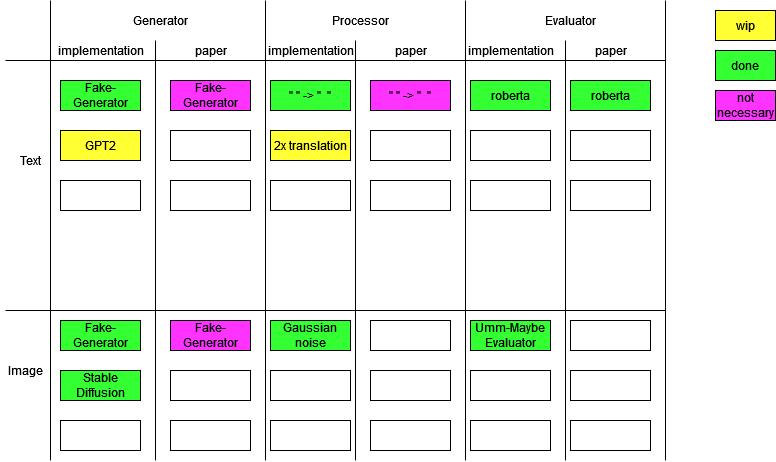

The diagram above was exported from draw.io. Its source (the exported page's mxGraphModel, read from the mxfile embedded in the PNG):
<mxGraphModel dx="1949" dy="586" grid="1" gridSize="10" guides="1" tooltips="1" connect="1" arrows="1" fold="1" page="1" pageScale="1" pageWidth="827" pageHeight="1169" math="0" shadow="0">
  <root>
    <mxCell id="0" />
    <mxCell id="1" parent="0" />
    <mxCell id="pHOT10jgORBA76ojkJSI-1" value="Fake-Generator" style="rounded=0;whiteSpace=wrap;html=1;fillColor=#33FF33;" parent="1" vertex="1">
      <mxGeometry x="55" y="130" width="80" height="30" as="geometry" />
    </mxCell>
    <mxCell id="pHOT10jgORBA76ojkJSI-2" value="Generator" style="text;html=1;align=center;verticalAlign=middle;resizable=0;points=[];autosize=1;strokeColor=none;fillColor=none;" parent="1" vertex="1">
      <mxGeometry x="120" y="60" width="70" height="20" as="geometry" />
    </mxCell>
    <mxCell id="pHOT10jgORBA76ojkJSI-3" value="Processor" style="text;html=1;align=center;verticalAlign=middle;resizable=0;points=[];autosize=1;strokeColor=none;fillColor=none;" parent="1" vertex="1">
      <mxGeometry x="320" y="60" width="70" height="20" as="geometry" />
    </mxCell>
    <mxCell id="pHOT10jgORBA76ojkJSI-4" value="Evaluator" style="text;html=1;align=center;verticalAlign=middle;resizable=0;points=[];autosize=1;strokeColor=none;fillColor=none;" parent="1" vertex="1">
      <mxGeometry x="530" y="60" width="70" height="20" as="geometry" />
    </mxCell>
    <mxCell id="pHOT10jgORBA76ojkJSI-5" value="GPT2" style="rounded=0;whiteSpace=wrap;html=1;fillColor=#FFFF33;" parent="1" vertex="1">
      <mxGeometry x="55" y="180" width="80" height="30" as="geometry" />
    </mxCell>
    <mxCell id="pHOT10jgORBA76ojkJSI-6" value="" style="endArrow=none;html=1;rounded=0;" parent="1" edge="1">
      <mxGeometry width="50" height="50" relative="1" as="geometry">
        <mxPoint y="360" as="sourcePoint" />
        <mxPoint x="660" y="360" as="targetPoint" />
      </mxGeometry>
    </mxCell>
    <mxCell id="pHOT10jgORBA76ojkJSI-7" value="" style="endArrow=none;html=1;rounded=0;" parent="1" edge="1">
      <mxGeometry width="50" height="50" relative="1" as="geometry">
        <mxPoint x="260" y="510" as="sourcePoint" />
        <mxPoint x="260" y="50" as="targetPoint" />
      </mxGeometry>
    </mxCell>
    <mxCell id="pHOT10jgORBA76ojkJSI-8" value="" style="endArrow=none;html=1;rounded=0;" parent="1" edge="1">
      <mxGeometry width="50" height="50" relative="1" as="geometry">
        <mxPoint x="460" y="510" as="sourcePoint" />
        <mxPoint x="460" y="50" as="targetPoint" />
      </mxGeometry>
    </mxCell>
    <mxCell id="pHOT10jgORBA76ojkJSI-9" value="" style="rounded=0;whiteSpace=wrap;html=1;" parent="1" vertex="1">
      <mxGeometry x="55" y="230" width="80" height="30" as="geometry" />
    </mxCell>
    <mxCell id="pHOT10jgORBA76ojkJSI-11" value="&quot; &quot; -&amp;gt; &quot;&amp;nbsp; &quot;" style="rounded=0;whiteSpace=wrap;html=1;fillColor=#33FF33;" parent="1" vertex="1">
      <mxGeometry x="265" y="130" width="80" height="30" as="geometry" />
    </mxCell>
    <mxCell id="pHOT10jgORBA76ojkJSI-12" value="2x translation" style="rounded=0;whiteSpace=wrap;html=1;fillColor=#FFFF33;" parent="1" vertex="1">
      <mxGeometry x="265" y="180" width="80" height="30" as="geometry" />
    </mxCell>
    <mxCell id="pHOT10jgORBA76ojkJSI-13" value="" style="rounded=0;whiteSpace=wrap;html=1;" parent="1" vertex="1">
      <mxGeometry x="265" y="230" width="80" height="30" as="geometry" />
    </mxCell>
    <mxCell id="pHOT10jgORBA76ojkJSI-14" value="roberta" style="rounded=0;whiteSpace=wrap;html=1;fillColor=#33FF33;" parent="1" vertex="1">
      <mxGeometry x="465" y="130" width="80" height="30" as="geometry" />
    </mxCell>
    <mxCell id="pHOT10jgORBA76ojkJSI-15" value="" style="rounded=0;whiteSpace=wrap;html=1;" parent="1" vertex="1">
      <mxGeometry x="465" y="180" width="80" height="30" as="geometry" />
    </mxCell>
    <mxCell id="pHOT10jgORBA76ojkJSI-16" value="" style="rounded=0;whiteSpace=wrap;html=1;" parent="1" vertex="1">
      <mxGeometry x="465" y="230" width="80" height="30" as="geometry" />
    </mxCell>
    <mxCell id="pHOT10jgORBA76ojkJSI-18" value="Stable Diffusion" style="rounded=0;whiteSpace=wrap;html=1;fillColor=#33FF33;" parent="1" vertex="1">
      <mxGeometry x="55" y="420" width="80" height="30" as="geometry" />
    </mxCell>
    <mxCell id="pHOT10jgORBA76ojkJSI-19" value="" style="rounded=0;whiteSpace=wrap;html=1;" parent="1" vertex="1">
      <mxGeometry x="55" y="470" width="80" height="30" as="geometry" />
    </mxCell>
    <mxCell id="pHOT10jgORBA76ojkJSI-20" value="" style="rounded=0;whiteSpace=wrap;html=1;" parent="1" vertex="1">
      <mxGeometry x="265" y="420" width="80" height="30" as="geometry" />
    </mxCell>
    <mxCell id="pHOT10jgORBA76ojkJSI-22" value="" style="rounded=0;whiteSpace=wrap;html=1;" parent="1" vertex="1">
      <mxGeometry x="265" y="470" width="80" height="30" as="geometry" />
    </mxCell>
    <mxCell id="pHOT10jgORBA76ojkJSI-23" value="Umm-Maybe Evaluator" style="rounded=0;whiteSpace=wrap;html=1;verticalAlign=middle;fillColor=#33FF33;" parent="1" vertex="1">
      <mxGeometry x="465" y="370" width="80" height="30" as="geometry" />
    </mxCell>
    <mxCell id="pHOT10jgORBA76ojkJSI-24" value="" style="rounded=0;whiteSpace=wrap;html=1;" parent="1" vertex="1">
      <mxGeometry x="465" y="420" width="80" height="30" as="geometry" />
    </mxCell>
    <mxCell id="pHOT10jgORBA76ojkJSI-25" value="" style="rounded=0;whiteSpace=wrap;html=1;" parent="1" vertex="1">
      <mxGeometry x="465" y="470" width="80" height="30" as="geometry" />
    </mxCell>
    <mxCell id="pHOT10jgORBA76ojkJSI-26" value="" style="endArrow=none;html=1;rounded=0;" parent="1" edge="1">
      <mxGeometry width="50" height="50" relative="1" as="geometry">
        <mxPoint y="110" as="sourcePoint" />
        <mxPoint x="660" y="110" as="targetPoint" />
      </mxGeometry>
    </mxCell>
    <mxCell id="pHOT10jgORBA76ojkJSI-27" value="" style="endArrow=none;html=1;rounded=0;" parent="1" edge="1">
      <mxGeometry width="50" height="50" relative="1" as="geometry">
        <mxPoint x="150" y="510" as="sourcePoint" />
        <mxPoint x="150" y="90" as="targetPoint" />
      </mxGeometry>
    </mxCell>
    <mxCell id="pHOT10jgORBA76ojkJSI-28" value="" style="endArrow=none;html=1;rounded=0;" parent="1" edge="1">
      <mxGeometry width="50" height="50" relative="1" as="geometry">
        <mxPoint x="350" y="510" as="sourcePoint" />
        <mxPoint x="350" y="90" as="targetPoint" />
      </mxGeometry>
    </mxCell>
    <mxCell id="pHOT10jgORBA76ojkJSI-29" value="" style="endArrow=none;html=1;rounded=0;" parent="1" edge="1">
      <mxGeometry width="50" height="50" relative="1" as="geometry">
        <mxPoint x="560" y="510" as="sourcePoint" />
        <mxPoint x="560" y="90" as="targetPoint" />
      </mxGeometry>
    </mxCell>
    <mxCell id="pHOT10jgORBA76ojkJSI-32" value="" style="endArrow=none;html=1;rounded=0;" parent="1" edge="1">
      <mxGeometry width="50" height="50" relative="1" as="geometry">
        <mxPoint x="660" y="510" as="sourcePoint" />
        <mxPoint x="660" y="50" as="targetPoint" />
      </mxGeometry>
    </mxCell>
    <mxCell id="pHOT10jgORBA76ojkJSI-35" value="&lt;div&gt;implementation&lt;/div&gt;" style="text;html=1;align=center;verticalAlign=middle;resizable=0;points=[];autosize=1;strokeColor=none;fillColor=none;" parent="1" vertex="1">
      <mxGeometry x="45" y="90" width="100" height="20" as="geometry" />
    </mxCell>
    <mxCell id="pHOT10jgORBA76ojkJSI-36" value="&lt;div&gt;implementation&lt;/div&gt;" style="text;html=1;align=center;verticalAlign=middle;resizable=0;points=[];autosize=1;strokeColor=none;fillColor=none;" parent="1" vertex="1">
      <mxGeometry x="255" y="90" width="100" height="20" as="geometry" />
    </mxCell>
    <mxCell id="pHOT10jgORBA76ojkJSI-37" value="&lt;div&gt;implementation&lt;/div&gt;" style="text;html=1;align=center;verticalAlign=middle;resizable=0;points=[];autosize=1;strokeColor=none;fillColor=none;" parent="1" vertex="1">
      <mxGeometry x="455" y="90" width="100" height="20" as="geometry" />
    </mxCell>
    <mxCell id="pHOT10jgORBA76ojkJSI-40" value="&lt;div&gt;paper&lt;/div&gt;" style="text;html=1;align=center;verticalAlign=middle;resizable=0;points=[];autosize=1;strokeColor=none;fillColor=none;" parent="1" vertex="1">
      <mxGeometry x="180" y="90" width="50" height="20" as="geometry" />
    </mxCell>
    <mxCell id="pHOT10jgORBA76ojkJSI-41" value="&lt;div&gt;paper&lt;/div&gt;" style="text;html=1;align=center;verticalAlign=middle;resizable=0;points=[];autosize=1;strokeColor=none;fillColor=none;" parent="1" vertex="1">
      <mxGeometry x="380" y="90" width="50" height="20" as="geometry" />
    </mxCell>
    <mxCell id="pHOT10jgORBA76ojkJSI-42" value="&lt;div&gt;paper&lt;/div&gt;" style="text;html=1;align=center;verticalAlign=middle;resizable=0;points=[];autosize=1;strokeColor=none;fillColor=none;" parent="1" vertex="1">
      <mxGeometry x="580" y="90" width="50" height="20" as="geometry" />
    </mxCell>
    <mxCell id="pHOT10jgORBA76ojkJSI-43" value="Fake-Generator" style="rounded=0;whiteSpace=wrap;html=1;fillColor=#FF33FF;" parent="1" vertex="1">
      <mxGeometry x="165" y="130" width="80" height="30" as="geometry" />
    </mxCell>
    <mxCell id="pHOT10jgORBA76ojkJSI-48" value="" style="rounded=0;whiteSpace=wrap;html=1;" parent="1" vertex="1">
      <mxGeometry x="165" y="180" width="80" height="30" as="geometry" />
    </mxCell>
    <mxCell id="pHOT10jgORBA76ojkJSI-49" value="" style="rounded=0;whiteSpace=wrap;html=1;" parent="1" vertex="1">
      <mxGeometry x="165" y="230" width="80" height="30" as="geometry" />
    </mxCell>
    <mxCell id="pHOT10jgORBA76ojkJSI-51" value="&quot; &quot; -&amp;gt; &quot;&amp;nbsp; &quot;" style="rounded=0;whiteSpace=wrap;html=1;fillColor=#FF33FF;" parent="1" vertex="1">
      <mxGeometry x="365" y="130" width="80" height="30" as="geometry" />
    </mxCell>
    <mxCell id="pHOT10jgORBA76ojkJSI-52" value="" style="rounded=0;whiteSpace=wrap;html=1;" parent="1" vertex="1">
      <mxGeometry x="365" y="180" width="80" height="30" as="geometry" />
    </mxCell>
    <mxCell id="pHOT10jgORBA76ojkJSI-53" value="" style="rounded=0;whiteSpace=wrap;html=1;" parent="1" vertex="1">
      <mxGeometry x="365" y="230" width="80" height="30" as="geometry" />
    </mxCell>
    <mxCell id="pHOT10jgORBA76ojkJSI-54" value="roberta" style="rounded=0;whiteSpace=wrap;html=1;fillColor=#33FF33;" parent="1" vertex="1">
      <mxGeometry x="565" y="130" width="80" height="30" as="geometry" />
    </mxCell>
    <mxCell id="pHOT10jgORBA76ojkJSI-55" value="" style="rounded=0;whiteSpace=wrap;html=1;" parent="1" vertex="1">
      <mxGeometry x="565" y="180" width="80" height="30" as="geometry" />
    </mxCell>
    <mxCell id="pHOT10jgORBA76ojkJSI-56" value="" style="rounded=0;whiteSpace=wrap;html=1;" parent="1" vertex="1">
      <mxGeometry x="565" y="230" width="80" height="30" as="geometry" />
    </mxCell>
    <mxCell id="pHOT10jgORBA76ojkJSI-57" value="Fake-Generator" style="rounded=0;whiteSpace=wrap;html=1;fillColor=#FF33FF;" parent="1" vertex="1">
      <mxGeometry x="165" y="370" width="80" height="30" as="geometry" />
    </mxCell>
    <mxCell id="pHOT10jgORBA76ojkJSI-58" value="" style="rounded=0;whiteSpace=wrap;html=1;" parent="1" vertex="1">
      <mxGeometry x="165" y="420" width="80" height="30" as="geometry" />
    </mxCell>
    <mxCell id="pHOT10jgORBA76ojkJSI-59" value="" style="rounded=0;whiteSpace=wrap;html=1;" parent="1" vertex="1">
      <mxGeometry x="165" y="470" width="80" height="30" as="geometry" />
    </mxCell>
    <mxCell id="pHOT10jgORBA76ojkJSI-60" value="" style="rounded=0;whiteSpace=wrap;html=1;" parent="1" vertex="1">
      <mxGeometry x="365" y="370" width="80" height="30" as="geometry" />
    </mxCell>
    <mxCell id="pHOT10jgORBA76ojkJSI-61" value="" style="rounded=0;whiteSpace=wrap;html=1;" parent="1" vertex="1">
      <mxGeometry x="365" y="420" width="80" height="30" as="geometry" />
    </mxCell>
    <mxCell id="pHOT10jgORBA76ojkJSI-62" value="" style="rounded=0;whiteSpace=wrap;html=1;" parent="1" vertex="1">
      <mxGeometry x="365" y="470" width="80" height="30" as="geometry" />
    </mxCell>
    <mxCell id="pHOT10jgORBA76ojkJSI-63" value="" style="rounded=0;whiteSpace=wrap;html=1;" parent="1" vertex="1">
      <mxGeometry x="565" y="370" width="80" height="30" as="geometry" />
    </mxCell>
    <mxCell id="pHOT10jgORBA76ojkJSI-64" value="" style="rounded=0;whiteSpace=wrap;html=1;" parent="1" vertex="1">
      <mxGeometry x="565" y="420" width="80" height="30" as="geometry" />
    </mxCell>
    <mxCell id="pHOT10jgORBA76ojkJSI-65" value="" style="rounded=0;whiteSpace=wrap;html=1;" parent="1" vertex="1">
      <mxGeometry x="565" y="470" width="80" height="30" as="geometry" />
    </mxCell>
    <mxCell id="pHOT10jgORBA76ojkJSI-66" value="Fake-Generator" style="rounded=0;whiteSpace=wrap;html=1;fillColor=#33FF33;" parent="1" vertex="1">
      <mxGeometry x="55" y="370" width="80" height="30" as="geometry" />
    </mxCell>
    <mxCell id="pHOT10jgORBA76ojkJSI-67" value="Text" style="text;html=1;align=center;verticalAlign=middle;resizable=0;points=[];autosize=1;strokeColor=none;fillColor=none;" parent="1" vertex="1">
      <mxGeometry x="5" y="200" width="40" height="20" as="geometry" />
    </mxCell>
    <mxCell id="pHOT10jgORBA76ojkJSI-68" value="Image" style="text;html=1;align=center;verticalAlign=middle;resizable=0;points=[];autosize=1;strokeColor=none;fillColor=none;" parent="1" vertex="1">
      <mxGeometry x="-5" y="410" width="50" height="20" as="geometry" />
    </mxCell>
    <mxCell id="pHOT10jgORBA76ojkJSI-69" value="wip" style="whiteSpace=wrap;html=1;fillColor=#FFFF33;" parent="1" vertex="1">
      <mxGeometry x="710" y="60" width="60" height="30" as="geometry" />
    </mxCell>
    <mxCell id="pHOT10jgORBA76ojkJSI-70" value="done" style="rounded=0;whiteSpace=wrap;html=1;fillColor=#33FF33;" parent="1" vertex="1">
      <mxGeometry x="710" y="100" width="60" height="30" as="geometry" />
    </mxCell>
    <mxCell id="pHOT10jgORBA76ojkJSI-71" value="Gaussian noise" style="rounded=0;whiteSpace=wrap;html=1;fillColor=#33FF33;" parent="1" vertex="1">
      <mxGeometry x="265" y="370" width="80" height="30" as="geometry" />
    </mxCell>
    <mxCell id="9xpDufU42AzEc1XoIaA7-3" value="&lt;div&gt;not necessary&lt;/div&gt;" style="rounded=0;whiteSpace=wrap;html=1;fillColor=#FF33FF;" parent="1" vertex="1">
      <mxGeometry x="710" y="140" width="60" height="30" as="geometry" />
    </mxCell>
    <mxCell id="9xpDufU42AzEc1XoIaA7-4" value="" style="endArrow=none;html=1;rounded=0;" parent="1" edge="1">
      <mxGeometry width="50" height="50" relative="1" as="geometry">
        <mxPoint x="44.99999999999995" y="510" as="sourcePoint" />
        <mxPoint x="44.99999999999995" y="50" as="targetPoint" />
      </mxGeometry>
    </mxCell>
  </root>
</mxGraphModel>